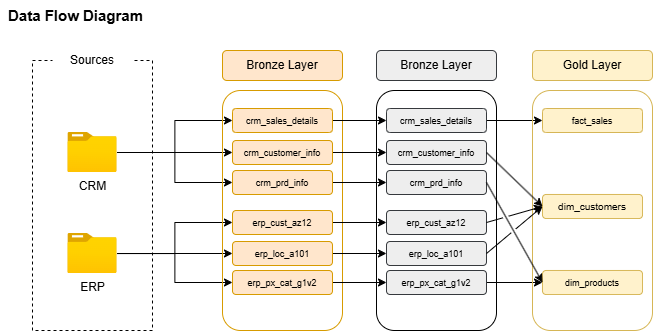

The diagram above was exported from draw.io. Its source (the exported page's mxGraphModel, read from the mxfile embedded in the PNG):
<mxGraphModel dx="975" dy="512" grid="1" gridSize="10" guides="1" tooltips="1" connect="1" arrows="1" fold="1" page="1" pageScale="1" pageWidth="827" pageHeight="1169" math="0" shadow="0">
  <root>
    <mxCell id="0" />
    <mxCell id="1" parent="0" />
    <mxCell id="368Ze7mPjPwAeKiSEYo4-3" parent="1" style="rounded=0;whiteSpace=wrap;html=1;fillColor=none;dashed=1;" value="" vertex="1">
      <mxGeometry height="270" width="120" x="70" y="80" as="geometry" />
    </mxCell>
    <mxCell id="368Ze7mPjPwAeKiSEYo4-4" parent="1" style="rounded=1;whiteSpace=wrap;html=1;strokeColor=none;" value="Sources" vertex="1">
      <mxGeometry height="20" width="80" x="90" y="70" as="geometry" />
    </mxCell>
    <mxCell id="368Ze7mPjPwAeKiSEYo4-21" edge="1" parent="1" source="368Ze7mPjPwAeKiSEYo4-5" style="edgeStyle=orthogonalEdgeStyle;rounded=0;orthogonalLoop=1;jettySize=auto;html=1;" target="368Ze7mPjPwAeKiSEYo4-11">
      <mxGeometry relative="1" as="geometry" />
    </mxCell>
    <mxCell id="368Ze7mPjPwAeKiSEYo4-22" edge="1" parent="1" source="368Ze7mPjPwAeKiSEYo4-5" style="edgeStyle=orthogonalEdgeStyle;rounded=0;orthogonalLoop=1;jettySize=auto;html=1;entryX=0;entryY=0.5;entryDx=0;entryDy=0;" target="368Ze7mPjPwAeKiSEYo4-12">
      <mxGeometry relative="1" as="geometry" />
    </mxCell>
    <mxCell id="368Ze7mPjPwAeKiSEYo4-23" edge="1" parent="1" source="368Ze7mPjPwAeKiSEYo4-5" style="edgeStyle=orthogonalEdgeStyle;rounded=0;orthogonalLoop=1;jettySize=auto;html=1;entryX=0;entryY=0.5;entryDx=0;entryDy=0;" target="368Ze7mPjPwAeKiSEYo4-13">
      <mxGeometry relative="1" as="geometry" />
    </mxCell>
    <mxCell id="368Ze7mPjPwAeKiSEYo4-5" parent="1" style="image;aspect=fixed;html=1;points=[];align=center;fontSize=12;image=img/lib/azure2/general/Folder_Blank.svg;strokeColor=default;verticalAlign=top;fontFamily=Helvetica;fontColor=default;labelBackgroundColor=default;fillColor=default;" value="CRM" vertex="1">
      <mxGeometry height="40" width="49.29" x="105.35" y="152" as="geometry" />
    </mxCell>
    <mxCell id="368Ze7mPjPwAeKiSEYo4-24" edge="1" parent="1" source="368Ze7mPjPwAeKiSEYo4-6" style="edgeStyle=orthogonalEdgeStyle;rounded=0;orthogonalLoop=1;jettySize=auto;html=1;entryX=0;entryY=0.5;entryDx=0;entryDy=0;" target="368Ze7mPjPwAeKiSEYo4-18">
      <mxGeometry relative="1" as="geometry" />
    </mxCell>
    <mxCell id="368Ze7mPjPwAeKiSEYo4-25" edge="1" parent="1" source="368Ze7mPjPwAeKiSEYo4-6" style="edgeStyle=orthogonalEdgeStyle;rounded=0;orthogonalLoop=1;jettySize=auto;html=1;entryX=0;entryY=0.5;entryDx=0;entryDy=0;" target="368Ze7mPjPwAeKiSEYo4-20">
      <mxGeometry relative="1" as="geometry" />
    </mxCell>
    <mxCell id="368Ze7mPjPwAeKiSEYo4-26" edge="1" parent="1" source="368Ze7mPjPwAeKiSEYo4-6" style="edgeStyle=orthogonalEdgeStyle;rounded=0;orthogonalLoop=1;jettySize=auto;html=1;entryX=0;entryY=0.5;entryDx=0;entryDy=0;" target="368Ze7mPjPwAeKiSEYo4-19">
      <mxGeometry relative="1" as="geometry" />
    </mxCell>
    <mxCell id="368Ze7mPjPwAeKiSEYo4-6" parent="1" style="image;aspect=fixed;html=1;points=[];align=center;fontSize=12;image=img/lib/azure2/general/Folder_Blank.svg;strokeColor=default;verticalAlign=top;fontFamily=Helvetica;fontColor=default;labelBackgroundColor=default;fillColor=default;" value="ERP" vertex="1">
      <mxGeometry height="40" width="49.29" x="105.35" y="253" as="geometry" />
    </mxCell>
    <mxCell id="368Ze7mPjPwAeKiSEYo4-9" parent="1" style="rounded=1;whiteSpace=wrap;html=1;fillColor=none;strokeColor=#d79b00;" value="" vertex="1">
      <mxGeometry height="240" width="120" x="260" y="110" as="geometry" />
    </mxCell>
    <mxCell id="368Ze7mPjPwAeKiSEYo4-10" parent="1" style="rounded=1;whiteSpace=wrap;html=1;fillColor=#ffe6cc;strokeColor=#d79b00;" value="Bronze Layer" vertex="1">
      <mxGeometry height="30" width="120" x="260" y="70" as="geometry" />
    </mxCell>
    <mxCell id="368Ze7mPjPwAeKiSEYo4-35" edge="1" parent="1" source="368Ze7mPjPwAeKiSEYo4-11" style="edgeStyle=orthogonalEdgeStyle;rounded=0;orthogonalLoop=1;jettySize=auto;html=1;entryX=0;entryY=0.5;entryDx=0;entryDy=0;" target="368Ze7mPjPwAeKiSEYo4-29">
      <mxGeometry relative="1" as="geometry" />
    </mxCell>
    <mxCell id="368Ze7mPjPwAeKiSEYo4-11" parent="1" style="rounded=1;whiteSpace=wrap;html=1;fillColor=#ffe6cc;strokeColor=#d79b00;rotation=0;" value="&lt;font style=&quot;font-size: 9px;&quot;&gt;crm_sales_details&lt;/font&gt;" vertex="1">
      <mxGeometry height="24" width="100" x="270" y="128" as="geometry" />
    </mxCell>
    <mxCell id="368Ze7mPjPwAeKiSEYo4-36" edge="1" parent="1" source="368Ze7mPjPwAeKiSEYo4-12" style="edgeStyle=orthogonalEdgeStyle;rounded=0;orthogonalLoop=1;jettySize=auto;html=1;exitX=1;exitY=0.5;exitDx=0;exitDy=0;entryX=0;entryY=0.5;entryDx=0;entryDy=0;" target="368Ze7mPjPwAeKiSEYo4-30">
      <mxGeometry relative="1" as="geometry" />
    </mxCell>
    <mxCell id="368Ze7mPjPwAeKiSEYo4-12" parent="1" style="rounded=1;whiteSpace=wrap;html=1;fillColor=#ffe6cc;strokeColor=#d79b00;" value="&lt;font style=&quot;font-size: 9px;&quot;&gt;crm_customer_info&lt;/font&gt;" vertex="1">
      <mxGeometry height="24" width="100" x="270" y="160" as="geometry" />
    </mxCell>
    <mxCell id="368Ze7mPjPwAeKiSEYo4-37" edge="1" parent="1" source="368Ze7mPjPwAeKiSEYo4-13" style="edgeStyle=orthogonalEdgeStyle;rounded=0;orthogonalLoop=1;jettySize=auto;html=1;entryX=0;entryY=0.5;entryDx=0;entryDy=0;" target="368Ze7mPjPwAeKiSEYo4-31">
      <mxGeometry relative="1" as="geometry" />
    </mxCell>
    <mxCell id="368Ze7mPjPwAeKiSEYo4-13" parent="1" style="rounded=1;whiteSpace=wrap;html=1;fillColor=#ffe6cc;strokeColor=#d79b00;rotation=0;" value="&lt;font style=&quot;font-size: 9px;&quot;&gt;crm_prd_info&lt;/font&gt;" vertex="1">
      <mxGeometry height="24" width="100" x="270" y="190" as="geometry" />
    </mxCell>
    <mxCell id="368Ze7mPjPwAeKiSEYo4-38" edge="1" parent="1" source="368Ze7mPjPwAeKiSEYo4-18" style="edgeStyle=orthogonalEdgeStyle;rounded=0;orthogonalLoop=1;jettySize=auto;html=1;entryX=0;entryY=0.5;entryDx=0;entryDy=0;" target="368Ze7mPjPwAeKiSEYo4-32">
      <mxGeometry relative="1" as="geometry" />
    </mxCell>
    <mxCell id="368Ze7mPjPwAeKiSEYo4-18" parent="1" style="rounded=1;whiteSpace=wrap;html=1;fillColor=#ffe6cc;strokeColor=#d79b00;rotation=0;" value="&lt;font style=&quot;font-size: 9px;&quot;&gt;erp_cust_az12&lt;/font&gt;" vertex="1">
      <mxGeometry height="24" width="100" x="270" y="230" as="geometry" />
    </mxCell>
    <mxCell id="368Ze7mPjPwAeKiSEYo4-39" edge="1" parent="1" source="368Ze7mPjPwAeKiSEYo4-19" style="edgeStyle=orthogonalEdgeStyle;rounded=0;orthogonalLoop=1;jettySize=auto;html=1;exitX=1;exitY=0.5;exitDx=0;exitDy=0;entryX=0;entryY=0.5;entryDx=0;entryDy=0;" target="368Ze7mPjPwAeKiSEYo4-33">
      <mxGeometry relative="1" as="geometry" />
    </mxCell>
    <mxCell id="368Ze7mPjPwAeKiSEYo4-19" parent="1" style="rounded=1;whiteSpace=wrap;html=1;fillColor=#ffe6cc;strokeColor=#d79b00;rotation=0;" value="&lt;font style=&quot;font-size: 9px;&quot;&gt;erp_loc_a101&lt;/font&gt;" vertex="1">
      <mxGeometry height="24" width="100" x="270" y="261" as="geometry" />
    </mxCell>
    <mxCell id="368Ze7mPjPwAeKiSEYo4-40" edge="1" parent="1" source="368Ze7mPjPwAeKiSEYo4-20" style="edgeStyle=orthogonalEdgeStyle;rounded=0;orthogonalLoop=1;jettySize=auto;html=1;exitX=1;exitY=0.5;exitDx=0;exitDy=0;entryX=0;entryY=0.5;entryDx=0;entryDy=0;" target="368Ze7mPjPwAeKiSEYo4-34">
      <mxGeometry relative="1" as="geometry" />
    </mxCell>
    <mxCell id="368Ze7mPjPwAeKiSEYo4-20" parent="1" style="rounded=1;whiteSpace=wrap;html=1;fillColor=#ffe6cc;strokeColor=#d79b00;rotation=0;" value="&lt;font style=&quot;font-size: 9px;&quot;&gt;erp_px_cat_g1v2&lt;/font&gt;" vertex="1">
      <mxGeometry height="24" width="100" x="270" y="290" as="geometry" />
    </mxCell>
    <mxCell id="368Ze7mPjPwAeKiSEYo4-27" parent="1" style="rounded=1;whiteSpace=wrap;html=1;fillColor=none;" value="" vertex="1">
      <mxGeometry height="240" width="120" x="414" y="110" as="geometry" />
    </mxCell>
    <mxCell id="368Ze7mPjPwAeKiSEYo4-28" parent="1" style="rounded=1;whiteSpace=wrap;html=1;fillColor=#eeeeee;strokeColor=#36393d;" value="Bronze Layer" vertex="1">
      <mxGeometry height="30" width="120" x="414" y="70" as="geometry" />
    </mxCell>
    <mxCell id="368Ze7mPjPwAeKiSEYo4-49" edge="1" parent="1" source="368Ze7mPjPwAeKiSEYo4-29" style="edgeStyle=orthogonalEdgeStyle;rounded=0;orthogonalLoop=1;jettySize=auto;html=1;" target="368Ze7mPjPwAeKiSEYo4-43">
      <mxGeometry relative="1" as="geometry" />
    </mxCell>
    <mxCell id="368Ze7mPjPwAeKiSEYo4-29" parent="1" style="rounded=1;whiteSpace=wrap;html=1;fillColor=#eeeeee;strokeColor=#36393d;rotation=0;" value="&lt;font style=&quot;font-size: 9px;&quot;&gt;crm_sales_details&lt;/font&gt;" vertex="1">
      <mxGeometry height="24" width="100" x="424" y="128" as="geometry" />
    </mxCell>
    <mxCell id="368Ze7mPjPwAeKiSEYo4-30" parent="1" style="rounded=1;whiteSpace=wrap;html=1;fillColor=#eeeeee;strokeColor=#36393d;" value="&lt;font style=&quot;font-size: 9px;&quot;&gt;crm_customer_info&lt;/font&gt;" vertex="1">
      <mxGeometry height="24" width="100" x="424" y="160" as="geometry" />
    </mxCell>
    <mxCell id="368Ze7mPjPwAeKiSEYo4-31" parent="1" style="rounded=1;whiteSpace=wrap;html=1;fillColor=#eeeeee;strokeColor=#36393d;rotation=0;" value="&lt;font style=&quot;font-size: 9px;&quot;&gt;crm_prd_info&lt;/font&gt;" vertex="1">
      <mxGeometry height="24" width="100" x="424" y="190" as="geometry" />
    </mxCell>
    <mxCell id="368Ze7mPjPwAeKiSEYo4-32" parent="1" style="rounded=1;whiteSpace=wrap;html=1;fillColor=#eeeeee;strokeColor=#36393d;rotation=0;" value="&lt;font style=&quot;font-size: 9px;&quot;&gt;erp_cust_az12&lt;/font&gt;" vertex="1">
      <mxGeometry height="24" width="100" x="424" y="230" as="geometry" />
    </mxCell>
    <mxCell id="368Ze7mPjPwAeKiSEYo4-33" parent="1" style="rounded=1;whiteSpace=wrap;html=1;fillColor=#eeeeee;strokeColor=#36393d;rotation=0;" value="&lt;font style=&quot;font-size: 9px;&quot;&gt;erp_loc_a101&lt;/font&gt;" vertex="1">
      <mxGeometry height="24" width="100" x="424" y="261" as="geometry" />
    </mxCell>
    <mxCell id="368Ze7mPjPwAeKiSEYo4-56" edge="1" parent="1" source="368Ze7mPjPwAeKiSEYo4-34" style="edgeStyle=orthogonalEdgeStyle;rounded=0;orthogonalLoop=1;jettySize=auto;html=1;jumpStyle=gap;" target="368Ze7mPjPwAeKiSEYo4-45">
      <mxGeometry relative="1" as="geometry" />
    </mxCell>
    <mxCell id="368Ze7mPjPwAeKiSEYo4-34" parent="1" style="rounded=1;whiteSpace=wrap;html=1;fillColor=#eeeeee;strokeColor=#36393d;rotation=0;" value="&lt;font style=&quot;font-size: 9px;&quot;&gt;erp_px_cat_g1v2&lt;/font&gt;" vertex="1">
      <mxGeometry height="24" width="100" x="424" y="290" as="geometry" />
    </mxCell>
    <mxCell id="368Ze7mPjPwAeKiSEYo4-41" parent="1" style="rounded=1;whiteSpace=wrap;html=1;fillColor=none;strokeColor=#d6b656;" value="" vertex="1">
      <mxGeometry height="240" width="120" x="570" y="110" as="geometry" />
    </mxCell>
    <mxCell id="368Ze7mPjPwAeKiSEYo4-42" parent="1" style="rounded=1;whiteSpace=wrap;html=1;fillColor=#fff2cc;strokeColor=#d6b656;" value="Gold Layer" vertex="1">
      <mxGeometry height="30" width="120" x="570" y="70" as="geometry" />
    </mxCell>
    <mxCell id="368Ze7mPjPwAeKiSEYo4-43" parent="1" style="rounded=1;whiteSpace=wrap;html=1;fillColor=#fff2cc;strokeColor=#d6b656;rotation=0;" value="&lt;font style=&quot;font-size: 9px;&quot;&gt;fact_sales&lt;/font&gt;" vertex="1">
      <mxGeometry height="24" width="100" x="580" y="128" as="geometry" />
    </mxCell>
    <mxCell id="368Ze7mPjPwAeKiSEYo4-44" parent="1" style="rounded=1;whiteSpace=wrap;html=1;fillColor=#fff2cc;strokeColor=#d6b656;" value="&lt;font size=&quot;1&quot;&gt;dim_customers&lt;/font&gt;" vertex="1">
      <mxGeometry height="24" width="100" x="580" y="214" as="geometry" />
    </mxCell>
    <mxCell id="368Ze7mPjPwAeKiSEYo4-45" parent="1" style="rounded=1;whiteSpace=wrap;html=1;fillColor=#fff2cc;strokeColor=#d6b656;rotation=0;" value="&lt;font style=&quot;font-size: 9px;&quot;&gt;dim_products&lt;/font&gt;" vertex="1">
      <mxGeometry height="24" width="100" x="580" y="290" as="geometry" />
    </mxCell>
    <mxCell id="368Ze7mPjPwAeKiSEYo4-58" edge="1" parent="1" source="368Ze7mPjPwAeKiSEYo4-30" style="endArrow=classic;html=1;rounded=0;entryX=0;entryY=0.5;entryDx=0;entryDy=0;exitX=1;exitY=0.5;exitDx=0;exitDy=0;jumpStyle=gap;" target="368Ze7mPjPwAeKiSEYo4-44" value="">
      <mxGeometry height="50" relative="1" width="50" as="geometry">
        <mxPoint x="540" y="197" as="sourcePoint" />
        <mxPoint x="590" y="147" as="targetPoint" />
      </mxGeometry>
    </mxCell>
    <mxCell id="368Ze7mPjPwAeKiSEYo4-59" edge="1" parent="1" source="368Ze7mPjPwAeKiSEYo4-31" style="endArrow=classic;html=1;rounded=0;entryX=0;entryY=0.5;entryDx=0;entryDy=0;exitX=1;exitY=0.5;exitDx=0;exitDy=0;jumpStyle=gap;" target="368Ze7mPjPwAeKiSEYo4-45" value="">
      <mxGeometry height="50" relative="1" width="50" as="geometry">
        <mxPoint x="550" y="230" as="sourcePoint" />
        <mxPoint x="606" y="260" as="targetPoint" />
      </mxGeometry>
    </mxCell>
    <mxCell id="368Ze7mPjPwAeKiSEYo4-60" edge="1" parent="1" source="368Ze7mPjPwAeKiSEYo4-32" style="endArrow=classic;html=1;rounded=0;exitX=1;exitY=0.5;exitDx=0;exitDy=0;entryX=0;entryY=0.5;entryDx=0;entryDy=0;jumpStyle=gap;" target="368Ze7mPjPwAeKiSEYo4-44" value="">
      <mxGeometry height="50" relative="1" width="50" as="geometry">
        <mxPoint x="560" y="260" as="sourcePoint" />
        <mxPoint x="580" y="200" as="targetPoint" />
      </mxGeometry>
    </mxCell>
    <mxCell id="368Ze7mPjPwAeKiSEYo4-61" edge="1" parent="1" source="368Ze7mPjPwAeKiSEYo4-33" style="endArrow=classic;html=1;rounded=0;entryX=0;entryY=0.5;entryDx=0;entryDy=0;exitX=1;exitY=0.5;exitDx=0;exitDy=0;jumpStyle=gap;" target="368Ze7mPjPwAeKiSEYo4-44" value="">
      <mxGeometry height="50" relative="1" width="50" as="geometry">
        <mxPoint x="560" y="280" as="sourcePoint" />
        <mxPoint x="616" y="310" as="targetPoint" />
      </mxGeometry>
    </mxCell>
    <mxCell id="368Ze7mPjPwAeKiSEYo4-64" parent="1" style="rounded=1;whiteSpace=wrap;html=1;fillColor=none;strokeColor=none;" value="&lt;b&gt;&lt;font style=&quot;font-size: 15px;&quot;&gt;Data Flow Diagram&lt;/font&gt;&lt;/b&gt;" vertex="1">
      <mxGeometry height="30" width="152.69" x="37.31" y="20" as="geometry" />
    </mxCell>
  </root>
</mxGraphModel>